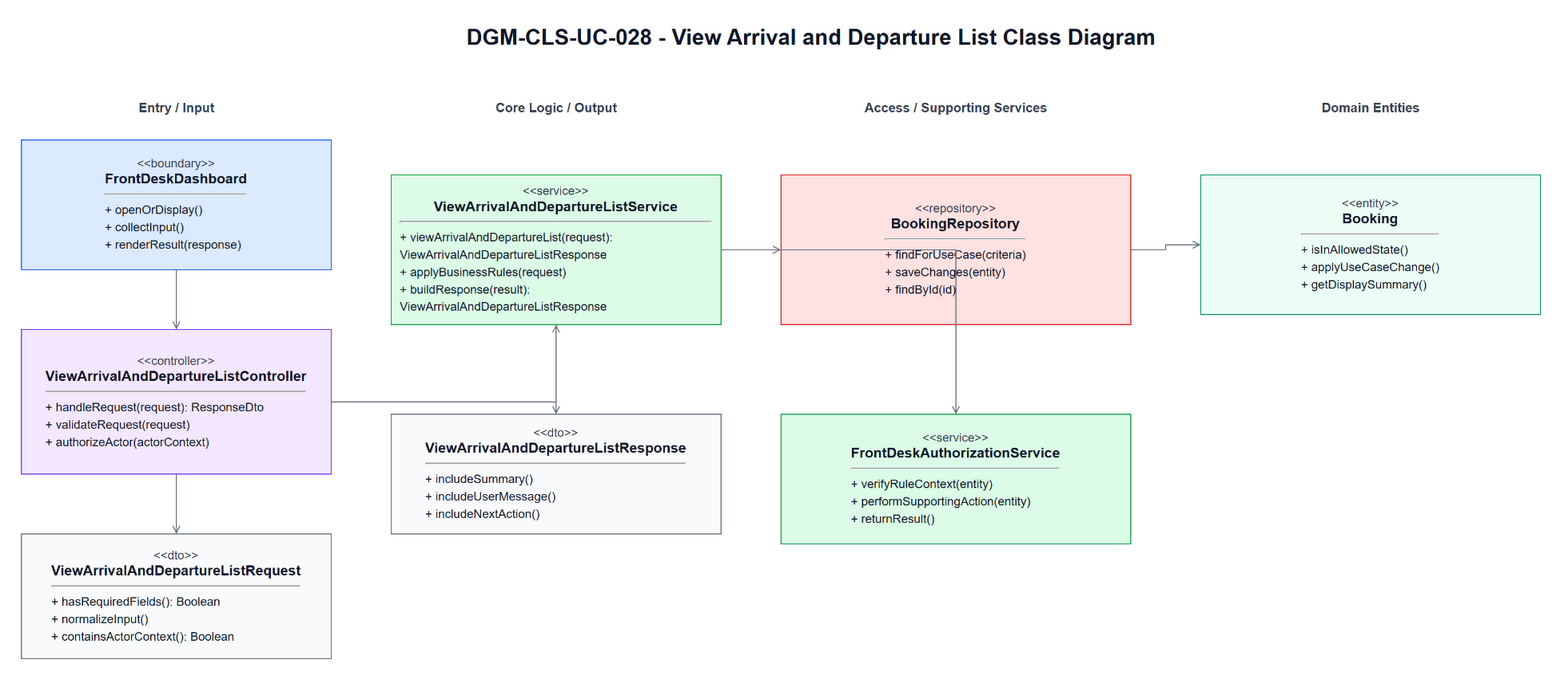

The diagram above was exported from draw.io. Its source (the exported page's mxGraphModel, read from the mxfile embedded in the PNG):
<mxGraphModel dx="1700" dy="980" grid="1" gridSize="10" guides="1" tooltips="1" connect="1" arrows="1" fold="1" page="1" pageScale="1" pageWidth="1700" pageHeight="980" math="0" shadow="0">
  <root>
    <mxCell id="0" />
    <mxCell id="1" parent="0" />
    <mxCell id="title" parent="1" value="DGM-CLS-UC-028 - View Arrival and Departure List Class Diagram" style="text;html=1;strokeColor=none;fillColor=none;align=center;verticalAlign=middle;fontStyle=1;fontSize=22;fontColor=#111827" vertex="1">
      <mxGeometry x="420" y="25" width="860" height="34" as="geometry" />
    </mxCell>
    <mxCell id="h0" parent="1" value="Entry / Input" style="text;html=1;strokeColor=none;fillColor=none;align=center;verticalAlign=middle;fontStyle=1;fontSize=13;fontColor=#374151" vertex="1">
      <mxGeometry x="60" y="100" width="310" height="26" as="geometry" />
    </mxCell>
    <mxCell id="h1" parent="1" value="Core Logic / Output" style="text;html=1;strokeColor=none;fillColor=none;align=center;verticalAlign=middle;fontStyle=1;fontSize=13;fontColor=#374151" vertex="1">
      <mxGeometry x="430" y="100" width="330" height="26" as="geometry" />
    </mxCell>
    <mxCell id="h2" parent="1" value="Access / Supporting Services" style="text;html=1;strokeColor=none;fillColor=none;align=center;verticalAlign=middle;fontStyle=1;fontSize=13;fontColor=#374151" vertex="1">
      <mxGeometry x="820" y="100" width="350" height="26" as="geometry" />
    </mxCell>
    <mxCell id="h3" parent="1" value="Domain Entities" style="text;html=1;strokeColor=none;fillColor=none;align=center;verticalAlign=middle;fontStyle=1;fontSize=13;fontColor=#374151" vertex="1">
      <mxGeometry x="1240" y="100" width="340" height="26" as="geometry" />
    </mxCell>
    <mxCell id="boundary" parent="1" value="&lt;div style=&quot;font-size:12px;color:#374151;&quot;&gt;&amp;lt;&amp;lt;boundary&amp;gt;&amp;gt;&lt;/div&gt;&lt;div style=&quot;font-size:14px;font-weight:bold;&quot;&gt;FrontDeskDashboard&lt;/div&gt;&lt;hr&gt;&lt;div align=&quot;left&quot; style=&quot;font-size:12px;line-height:1.45;&quot;&gt;+ openOrDisplay()&lt;br&gt;+ collectInput()&lt;br&gt;+ renderResult(response)&lt;/div&gt;" style="rounded=0;whiteSpace=wrap;html=1;fillColor=#DBEAFE;strokeColor=#2563EB;fontColor=#111827;spacing=10" vertex="1">
      <mxGeometry x="60" y="145" width="310" height="130" as="geometry" />
    </mxCell>
    <mxCell id="controller" parent="1" value="&lt;div style=&quot;font-size:12px;color:#374151;&quot;&gt;&amp;lt;&amp;lt;controller&amp;gt;&amp;gt;&lt;/div&gt;&lt;div style=&quot;font-size:14px;font-weight:bold;&quot;&gt;ViewArrivalAndDepartureListController&lt;/div&gt;&lt;hr&gt;&lt;div align=&quot;left&quot; style=&quot;font-size:12px;line-height:1.45;&quot;&gt;+ handleRequest(request): ResponseDto&lt;br&gt;+ validateRequest(request)&lt;br&gt;+ authorizeActor(actorContext)&lt;/div&gt;" style="rounded=0;whiteSpace=wrap;html=1;fillColor=#F3E8FF;strokeColor=#7C3AED;fontColor=#111827;spacing=10" vertex="1">
      <mxGeometry x="60" y="335" width="310" height="145" as="geometry" />
    </mxCell>
    <mxCell id="request" parent="1" value="&lt;div style=&quot;font-size:12px;color:#374151;&quot;&gt;&amp;lt;&amp;lt;dto&amp;gt;&amp;gt;&lt;/div&gt;&lt;div style=&quot;font-size:14px;font-weight:bold;&quot;&gt;ViewArrivalAndDepartureListRequest&lt;/div&gt;&lt;hr&gt;&lt;div align=&quot;left&quot; style=&quot;font-size:12px;line-height:1.45;&quot;&gt;+ hasRequiredFields(): Boolean&lt;br&gt;+ normalizeInput()&lt;br&gt;+ containsActorContext(): Boolean&lt;/div&gt;" style="rounded=0;whiteSpace=wrap;html=1;fillColor=#F9FAFB;strokeColor=#6B7280;fontColor=#111827;spacing=10" vertex="1">
      <mxGeometry x="60" y="540" width="310" height="125" as="geometry" />
    </mxCell>
    <mxCell id="service" parent="1" value="&lt;div style=&quot;font-size:12px;color:#374151;&quot;&gt;&amp;lt;&amp;lt;service&amp;gt;&amp;gt;&lt;/div&gt;&lt;div style=&quot;font-size:14px;font-weight:bold;&quot;&gt;ViewArrivalAndDepartureListService&lt;/div&gt;&lt;hr&gt;&lt;div align=&quot;left&quot; style=&quot;font-size:12px;line-height:1.45;&quot;&gt;+ viewArrivalAndDepartureList(request): ViewArrivalAndDepartureListResponse&lt;br&gt;+ applyBusinessRules(request)&lt;br&gt;+ buildResponse(result): ViewArrivalAndDepartureListResponse&lt;/div&gt;" style="rounded=0;whiteSpace=wrap;html=1;fillColor=#DCFCE7;strokeColor=#16A34A;fontColor=#111827;spacing=10" vertex="1">
      <mxGeometry x="430" y="180" width="330" height="150" as="geometry" />
    </mxCell>
    <mxCell id="response" parent="1" value="&lt;div style=&quot;font-size:12px;color:#374151;&quot;&gt;&amp;lt;&amp;lt;dto&amp;gt;&amp;gt;&lt;/div&gt;&lt;div style=&quot;font-size:14px;font-weight:bold;&quot;&gt;ViewArrivalAndDepartureListResponse&lt;/div&gt;&lt;hr&gt;&lt;div align=&quot;left&quot; style=&quot;font-size:12px;line-height:1.45;&quot;&gt;+ includeSummary()&lt;br&gt;+ includeUserMessage()&lt;br&gt;+ includeNextAction()&lt;/div&gt;" style="rounded=0;whiteSpace=wrap;html=1;fillColor=#F9FAFB;strokeColor=#6B7280;fontColor=#111827;spacing=10" vertex="1">
      <mxGeometry x="430" y="420" width="330" height="120" as="geometry" />
    </mxCell>
    <mxCell id="repository" parent="1" value="&lt;div style=&quot;font-size:12px;color:#374151;&quot;&gt;&amp;lt;&amp;lt;repository&amp;gt;&amp;gt;&lt;/div&gt;&lt;div style=&quot;font-size:14px;font-weight:bold;&quot;&gt;BookingRepository&lt;/div&gt;&lt;hr&gt;&lt;div align=&quot;left&quot; style=&quot;font-size:12px;line-height:1.45;&quot;&gt;+ findForUseCase(criteria)&lt;br&gt;+ saveChanges(entity)&lt;br&gt;+ findById(id)&lt;/div&gt;" style="rounded=0;whiteSpace=wrap;html=1;fillColor=#FEE2E2;strokeColor=#DC2626;fontColor=#111827;spacing=10" vertex="1">
      <mxGeometry x="820" y="180" width="350" height="150" as="geometry" />
    </mxCell>
    <mxCell id="support" parent="1" value="&lt;div style=&quot;font-size:12px;color:#374151;&quot;&gt;&amp;lt;&amp;lt;service&amp;gt;&amp;gt;&lt;/div&gt;&lt;div style=&quot;font-size:14px;font-weight:bold;&quot;&gt;FrontDeskAuthorizationService&lt;/div&gt;&lt;hr&gt;&lt;div align=&quot;left&quot; style=&quot;font-size:12px;line-height:1.45;&quot;&gt;+ verifyRuleContext(entity)&lt;br&gt;+ performSupportingAction(entity)&lt;br&gt;+ returnResult()&lt;/div&gt;" style="rounded=0;whiteSpace=wrap;html=1;fillColor=#DCFCE7;strokeColor=#16A34A;fontColor=#111827;spacing=10" vertex="1">
      <mxGeometry x="820" y="420" width="350" height="130" as="geometry" />
    </mxCell>
    <mxCell id="entity1" parent="1" value="&lt;div style=&quot;font-size:12px;color:#374151;&quot;&gt;&amp;lt;&amp;lt;entity&amp;gt;&amp;gt;&lt;/div&gt;&lt;div style=&quot;font-size:14px;font-weight:bold;&quot;&gt;Booking&lt;/div&gt;&lt;hr&gt;&lt;div align=&quot;left&quot; style=&quot;font-size:12px;line-height:1.45;&quot;&gt;+ isInAllowedState()&lt;br&gt;+ applyUseCaseChange()&lt;br&gt;+ getDisplaySummary()&lt;/div&gt;" style="rounded=0;whiteSpace=wrap;html=1;fillColor=#ECFDF5;strokeColor=#059669;fontColor=#111827;spacing=10" vertex="1">
      <mxGeometry x="1240" y="180" width="340" height="140" as="geometry" />
    </mxCell>
    <mxCell id="e1" parent="1" style="edgeStyle=orthogonalEdgeStyle;rounded=0;html=1;endArrow=open;strokeColor=#6B7280;fontSize=11;labelBackgroundColor=#FFFFFF" edge="1" source="boundary" target="controller">
      <mxGeometry relative="1" as="geometry" />
    </mxCell>
    <mxCell id="e2" parent="1" style="edgeStyle=orthogonalEdgeStyle;rounded=0;html=1;endArrow=open;strokeColor=#6B7280;fontSize=11;labelBackgroundColor=#FFFFFF" edge="1" source="controller" target="request">
      <mxGeometry relative="1" as="geometry" />
    </mxCell>
    <mxCell id="e3" parent="1" style="edgeStyle=orthogonalEdgeStyle;rounded=0;html=1;endArrow=open;strokeColor=#6B7280;fontSize=11;labelBackgroundColor=#FFFFFF" edge="1" source="controller" target="service">
      <mxGeometry relative="1" as="geometry" />
    </mxCell>
    <mxCell id="e4" parent="1" style="edgeStyle=orthogonalEdgeStyle;rounded=0;html=1;endArrow=open;strokeColor=#6B7280;fontSize=11;labelBackgroundColor=#FFFFFF" edge="1" source="service" target="response">
      <mxGeometry relative="1" as="geometry" />
    </mxCell>
    <mxCell id="e5" parent="1" style="edgeStyle=orthogonalEdgeStyle;rounded=0;html=1;endArrow=open;strokeColor=#6B7280;fontSize=11;labelBackgroundColor=#FFFFFF" edge="1" source="service" target="repository">
      <mxGeometry relative="1" as="geometry" />
    </mxCell>
    <mxCell id="e6" parent="1" style="edgeStyle=orthogonalEdgeStyle;rounded=0;html=1;endArrow=open;strokeColor=#6B7280;fontSize=11;labelBackgroundColor=#FFFFFF" edge="1" source="service" target="support">
      <mxGeometry relative="1" as="geometry" />
    </mxCell>
    <mxCell id="e7" parent="1" style="edgeStyle=orthogonalEdgeStyle;rounded=0;html=1;endArrow=open;strokeColor=#6B7280;fontSize=11;labelBackgroundColor=#FFFFFF" edge="1" source="repository" target="entity1">
      <mxGeometry relative="1" as="geometry" />
    </mxCell>
  </root>
</mxGraphModel>